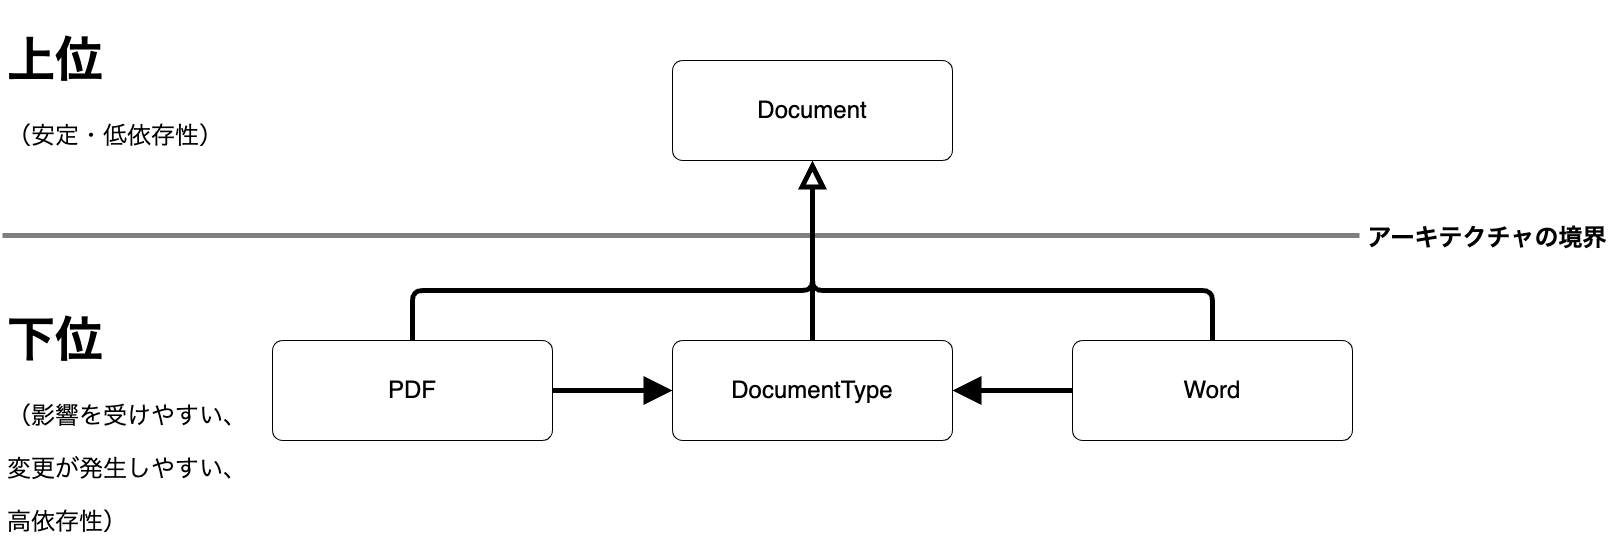

The diagram above was exported from draw.io. Its source (the exported page's mxGraphModel, read from the mxfile embedded in the PNG):
<mxGraphModel dx="1472" dy="1090" grid="1" gridSize="10" guides="1" tooltips="1" connect="1" arrows="1" fold="1" page="1" pageScale="1" pageWidth="1654" pageHeight="1169" math="0" shadow="0">
  <root>
    <mxCell id="0" />
    <mxCell id="1" parent="0" />
    <mxCell id="3" value="Document" style="rounded=1;arcSize=10;whiteSpace=wrap;html=1;align=center;fontSize=24;" vertex="1" parent="1">
      <mxGeometry x="710" y="90" width="280" height="100" as="geometry" />
    </mxCell>
    <mxCell id="4" value="DocumentType" style="rounded=1;arcSize=10;whiteSpace=wrap;html=1;align=center;fontSize=24;" vertex="1" parent="1">
      <mxGeometry x="710" y="370" width="280" height="100" as="geometry" />
    </mxCell>
    <mxCell id="5" value="PDF" style="rounded=1;arcSize=10;whiteSpace=wrap;html=1;align=center;fontSize=24;" vertex="1" parent="1">
      <mxGeometry x="310" y="370" width="280" height="100" as="geometry" />
    </mxCell>
    <mxCell id="6" value="Word" style="rounded=1;arcSize=10;whiteSpace=wrap;html=1;align=center;fontSize=24;" vertex="1" parent="1">
      <mxGeometry x="1110" y="370" width="280" height="100" as="geometry" />
    </mxCell>
    <mxCell id="7" value="" style="endArrow=block;endSize=16;endFill=0;html=1;fontSize=24;strokeWidth=5;exitX=0.5;exitY=0;exitDx=0;exitDy=0;entryX=0.5;entryY=1;entryDx=0;entryDy=0;" edge="1" parent="1" source="5" target="3">
      <mxGeometry width="160" relative="1" as="geometry">
        <mxPoint x="480" y="230" as="sourcePoint" />
        <mxPoint x="800" y="250" as="targetPoint" />
        <Array as="points">
          <mxPoint x="450" y="320" />
          <mxPoint x="850" y="320" />
        </Array>
      </mxGeometry>
    </mxCell>
    <mxCell id="9" value="" style="endArrow=block;endSize=16;endFill=1;html=1;fontSize=24;strokeWidth=5;exitX=0;exitY=0.5;exitDx=0;exitDy=0;" edge="1" parent="1" source="6">
      <mxGeometry width="160" relative="1" as="geometry">
        <mxPoint x="610" y="730" as="sourcePoint" />
        <mxPoint x="990" y="420" as="targetPoint" />
      </mxGeometry>
    </mxCell>
    <mxCell id="10" value="" style="endArrow=block;endSize=16;endFill=0;html=1;fontSize=24;strokeWidth=5;exitX=0.5;exitY=0;exitDx=0;exitDy=0;entryX=0.5;entryY=1;entryDx=0;entryDy=0;" edge="1" parent="1" source="4" target="3">
      <mxGeometry width="160" relative="1" as="geometry">
        <mxPoint x="610" y="520" as="sourcePoint" />
        <mxPoint x="930" y="540" as="targetPoint" />
      </mxGeometry>
    </mxCell>
    <mxCell id="11" value="" style="endArrow=block;endSize=16;endFill=1;html=1;fontSize=24;strokeWidth=5;exitX=1;exitY=0.5;exitDx=0;exitDy=0;entryX=0;entryY=0.5;entryDx=0;entryDy=0;" edge="1" parent="1" source="5" target="4">
      <mxGeometry width="160" relative="1" as="geometry">
        <mxPoint x="600" y="510" as="sourcePoint" />
        <mxPoint x="920" y="530" as="targetPoint" />
      </mxGeometry>
    </mxCell>
    <mxCell id="12" value="" style="endArrow=block;endSize=16;endFill=0;html=1;fontSize=24;strokeWidth=5;exitX=0.5;exitY=0;exitDx=0;exitDy=0;" edge="1" parent="1" source="6" target="3">
      <mxGeometry width="160" relative="1" as="geometry">
        <mxPoint x="460" y="380" as="sourcePoint" />
        <mxPoint x="930" y="240" as="targetPoint" />
        <Array as="points">
          <mxPoint x="1250" y="320" />
          <mxPoint x="850" y="320" />
        </Array>
      </mxGeometry>
    </mxCell>
    <mxCell id="13" value="" style="line;strokeWidth=5;fillColor=none;align=left;verticalAlign=middle;spacingTop=-1;spacingLeft=3;spacingRight=3;rotatable=0;labelPosition=right;points=[];portConstraint=eastwest;strokeColor=inherit;fontSize=24;opacity=50;" vertex="1" parent="1">
      <mxGeometry x="40" y="210" width="1357" height="110" as="geometry" />
    </mxCell>
    <mxCell id="15" value="アーキテクチャの境界" style="text;align=center;fontStyle=1;verticalAlign=middle;spacingLeft=3;spacingRight=3;strokeColor=none;rotatable=0;points=[[0,0.5],[1,0.5]];portConstraint=eastwest;strokeWidth=5;fontSize=24;opacity=50;" vertex="1" parent="1">
      <mxGeometry x="1420" y="220" width="210" height="90" as="geometry" />
    </mxCell>
    <mxCell id="16" value="&lt;h1&gt;上位&lt;/h1&gt;&lt;p&gt;（安定・低依存性）&lt;/p&gt;" style="text;html=1;strokeColor=none;fillColor=none;spacing=5;spacingTop=-20;whiteSpace=wrap;overflow=hidden;rounded=0;strokeWidth=5;fontSize=24;opacity=50;" vertex="1" parent="1">
      <mxGeometry x="40" y="40" width="380" height="170" as="geometry" />
    </mxCell>
    <mxCell id="17" value="&lt;h1&gt;下位&lt;/h1&gt;&lt;p&gt;（影響を受けやすい、&lt;/p&gt;&lt;p&gt;変更が発生しやすい、&lt;/p&gt;&lt;p&gt;高依存性）&lt;/p&gt;" style="text;html=1;strokeColor=none;fillColor=none;spacing=5;spacingTop=-20;whiteSpace=wrap;overflow=hidden;rounded=0;strokeWidth=5;fontSize=24;opacity=50;" vertex="1" parent="1">
      <mxGeometry x="40" y="320" width="250" height="250" as="geometry" />
    </mxCell>
  </root>
</mxGraphModel>